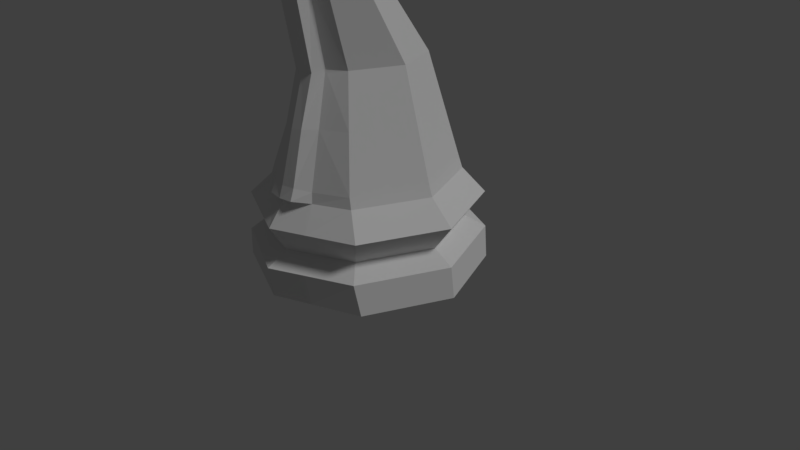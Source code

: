 # Source: chesspiece-knight-lp.blend  (saved by Blender 2.78.0; exported with 4.5.12 LTS)
import bpy
from mathutils import Matrix  # noqa: F401  (used for matrix-valued properties, if any)

bpy.ops.wm.read_factory_settings(use_empty=True)
scene = bpy.context.scene
scene.name = 'Scene'

# ---- collections
col_collection_1 = bpy.data.collections.new('Collection 1'); scene.collection.children.link(col_collection_1)

# ---- world
world_world = bpy.data.worlds.new('World'); scene.world = world_world
world_world.color = (0.05088, 0.05088, 0.05088)
world_world.use_sun_shadow = False
world_world.sun_shadow_jitter_overblur = 0.0
world_world.cycles.sampling_method = 'MANUAL'

# ---- cameras
cam_camera = bpy.data.cameras.new('Camera')
cam_camera.clip_end = 100.0
cam_camera.lens = 35.0
cam_camera.sensor_width = 32.0
cam_camera.sensor_height = 18.0
cam_camera.ortho_scale = 7.314
cam_camera.dof.focus_distance = 0.0
cam_camera.dof.aperture_fstop = 128.0

# ---- lights
light_lamp = bpy.data.lights.new('Lamp', 'SUN')
light_lamp.transmission_factor = 0.0
light_lamp.cutoff_distance = 30.0
light_lamp.angle = 0.1993
light_lamp.energy = 1.0
light_lamp.shadow_buffer_clip_start = 1.001
light_lamp.shadow_soft_size = 0.1
light_lamp.shadow_cascade_max_distance = 1000.0

# ---- meshes
me_cylinder = bpy.data.meshes.new('Cylinder')
me_cylinder.from_pydata([(-0.0006718, -1.5, 0.0), (-1.061, -1.06, 0.0), (-1.5, 0.0006728, 0.0), (-1.06, 1.061, 0.0), (0.0006736, 1.5, 0.0), (0.0, -1.282, 0.5357), (-0.8004, -0.9061, 0.5357), (-1.175, 0.0, 0.5357), (-0.7995, 0.9069, 0.5357), (0.0, 1.282, 0.5357), (0.0, -1.499, 0.8807), (-0.9912, -1.06, 0.8807), (-1.43, 0.0, 0.8807), (-0.9903, 1.061, 0.8807), (0.0, 1.499, 0.8807), (0.0, -1.272, 1.171), (-0.7426, -0.8993, 1.171), (-1.115, 0.0, 1.171), (-0.7418, 0.9, 1.171), (0.0, 1.272, 1.171), (-0.7015, -0.8826, 1.3), (-1.067, 0.0, 1.3), (-0.7007, 0.8832, 1.3), (0.0, -1.556, 0.3861), (0.0, 1.556, 0.3861), (-1.446, 0.0, 0.3861), (-0.9905, -1.1, 0.3861), (-0.9895, 1.101, 0.3861), (0.0, 1.249, 1.3), (0.0, 0.8637, 2.602), (-0.3684, 0.658, 2.61), (-0.6241, 0.04116, 2.61), (-0.3689, -0.5753, 2.61), (0.0, 0.1301, 3.517), (-0.3047, 0.009779, 3.525), (-0.4686, -0.3855, 3.525), (-0.3051, -0.7805, 3.525), (0.0, 0.2214, 3.577), (-0.327, 0.09863, 3.687), (-0.5273, -0.5339, 4.074), (-0.3274, -0.9499, 4.319), (0.0, 0.2858, 3.597), (-0.3239, 0.2269, 3.769), (-0.5206, -0.2928, 4.464), (-0.2853, -0.6024, 4.841), (0.0, 0.4928, 3.734), (-0.2977, 0.5412, 3.907), (-0.3729, 0.5113, 4.299), (-0.2928, 0.5029, 4.631), (0.0, 0.4524, 4.788), (0.0, 0.8436, 3.79), (-0.2754, 0.8403, 3.956), (-0.3735, 0.9295, 4.356), (-0.2757, 0.9188, 4.566), (0.0, 0.8684, 4.706), (0.0, 1.25, 4.032), (-0.2551, 1.181, 4.119), (-0.3372, 1.229, 4.34), (-0.3143, 1.202, 4.521), (0.0, 1.273, 4.548), (-0.4529, -1.312, 0.0), (-0.3413, -1.122, 0.5357), (-0.4227, -1.312, 0.8807), (-0.3167, -1.113, 1.171), (-0.4224, -1.361, 0.3861), (-0.2991, -1.093, 1.3), (-0.1573, -0.7219, 2.61), (-0.1301, -0.8744, 3.525), (-0.1396, -1.077, 4.373), (-0.1776, -0.6542, 4.892), (-0.1249, 0.4739, 4.721), (-0.1176, 0.8899, 4.646), (-0.1255, 1.249, 4.531), (0.0, -0.1301, 4.902), (-0.1316, -0.08562, 4.835), (0.0, -1.279, 1.351), (0.0, -0.9248, 2.591), (0.0, -1.1, 3.568), (0.0, -1.302, 4.506), (0.0, -0.7436, 5.156), (0.0, -1.33, 1.207), (-0.1816, -1.31, 1.215), (-0.1664, -1.248, 1.355), (-0.137, -0.8996, 2.602), (-0.1443, -1.076, 3.56), (-0.1221, -1.282, 4.498), (-0.1448, -0.7372, 5.136), (0.0, -0.18, 5.042), (-0.1465, -0.1789, 5.024), (-0.837, 0.02136, 1.98), (0.0, 1.049, 1.975), (-0.2256, -0.9002, 1.98), (-0.5289, -0.7231, 1.98), (-0.5282, 0.7663, 1.98), (0.0, -1.103, 1.988), (-0.1361, -1.075, 1.996), (-0.5245, -0.4308, 4.241), (-0.2865, -0.7757, 4.603), (-0.3257, 0.1535, 3.722), (0.0, 0.2489, 3.586), (-0.1784, -0.841, 4.643), (0.0, -1.063, 4.783), (-0.1318, -1.049, 4.771), (-0.1383, -0.6451, 4.949), (-0.3243, -0.5545, 4.86), (-0.3261, -0.7809, 4.55), (-0.1391, -0.8926, 4.619), (-0.1776, -0.6542, 4.892), (-0.2853, -0.6024, 4.841), (-0.2865, -0.7757, 4.603), (-0.1784, -0.841, 4.643), (-0.172, -1.096, 4.969), (-0.2302, -1.068, 4.942), (-0.2308, -1.161, 4.813), (-0.1725, -1.196, 4.835)], [], [(7, 12, 13, 8), (6, 11, 12, 7), (16, 20, 21, 17), (17, 21, 22, 18), (13, 18, 19, 14), (64, 61, 6, 26), (26, 6, 7, 25), (11, 16, 17, 12), (25, 7, 8, 27), (12, 17, 18, 13), (62, 63, 16, 11), (27, 8, 9, 24), (8, 13, 14, 9), (18, 22, 28, 19), (61, 62, 11, 6), (63, 65, 20, 16), (3, 27, 24, 4), (2, 25, 27, 3), (1, 26, 25, 2), (60, 64, 26, 1), (2, 3, 4, 0, 60, 1), (89, 92, 32, 31), (87, 88, 86, 79), (90, 93, 30, 29), (93, 89, 31, 30), (101, 102, 85, 78), (30, 31, 35, 34), (29, 30, 34, 33), (31, 32, 36, 35), (35, 36, 40, 39), (65, 63, 81, 82), (34, 35, 39, 38), (33, 34, 38, 37), (96, 105, 104, 43), (91, 65, 82, 95), (98, 96, 43, 42), (99, 98, 42, 41), (43, 104, 48, 47), (49, 70, 74, 73), (42, 43, 47, 46), (41, 42, 46, 45), (47, 48, 53, 52), (54, 71, 70, 49), (46, 47, 52, 51), (45, 46, 51, 50), (50, 51, 56, 55), (52, 53, 58, 57), (71, 54, 59, 72), (51, 52, 57, 56), (53, 71, 72, 58), (48, 70, 71, 53), (104, 103, 74, 70, 48), (100, 69, 107, 110), (36, 67, 68, 40), (32, 66, 67, 36), (92, 91, 66, 32), (0, 23, 64, 60), (74, 103, 86, 88), (5, 10, 62, 61), (10, 15, 63, 62), (23, 5, 61, 64), (74, 88, 87, 73), (67, 66, 83, 84), (68, 67, 84, 85), (95, 94, 76, 83), (83, 76, 77, 84), (84, 77, 78, 85), (80, 75, 82, 81), (106, 68, 85, 102), (63, 15, 80, 81), (82, 75, 94, 95), (20, 65, 91, 92), (66, 91, 95, 83), (22, 21, 89, 93), (28, 22, 93, 90), (21, 20, 92, 89), (103, 106, 102, 86), (40, 68, 106, 105), (37, 38, 98, 99), (38, 39, 96, 98), (39, 40, 105, 96), (79, 86, 102, 101), (44, 69, 103, 104), (97, 44, 104, 105), (69, 100, 106, 103), (100, 97, 105, 106), (109, 110, 114, 113), (69, 44, 108, 107), (97, 100, 110, 109), (44, 97, 109, 108), (113, 114, 111, 112), (108, 109, 113, 112), (110, 107, 111, 114), (107, 108, 112, 111), (56, 57, 58, 72, 59, 55)])
me_cylinder.use_remesh_preserve_volume = False
me_cylinder.use_remesh_preserve_attributes = False
me_cylinder.use_mirror_vertex_groups = False
me_cylinder.update()

# ---- objects
ob_knight_low_poly = bpy.data.objects.new('Knight Low Poly', me_cylinder)
ob_lamp = bpy.data.objects.new('Lamp', light_lamp)
ob_camera = bpy.data.objects.new('Camera', cam_camera)

# ---- transforms, parenting, visibility, modifiers, constraints
ob_knight_low_poly.location = (0.0, 0.0, 0.0)
ob_knight_low_poly.lineart.crease_threshold = 0.0
_m = ob_knight_low_poly.modifiers.new('Mirror', 'MIRROR')
_m.use_clip = True
_m = ob_knight_low_poly.modifiers.new('EdgeSplit', 'EDGE_SPLIT')
_m.split_angle = 0.0
ob_lamp.location = (4.076, 1.005, 5.904)
ob_lamp.rotation_euler = (0.6503, 0.05522, 1.866)
ob_lamp.lock_rotations_4d = False
ob_lamp.empty_display_type = 'ARROWS'
ob_lamp.color = (0.0, 0.0, 0.0, 0.0)
ob_lamp.lineart.crease_threshold = 0.0
ob_camera.location = (7.481, -6.508, 5.344)
ob_camera.rotation_euler = (1.109, 0.0, 0.8149)
ob_camera.lock_rotations_4d = False
ob_camera.empty_display_type = 'ARROWS'
ob_camera.color = (0.0, 0.0, 0.0, 0.0)
ob_camera.display_type = 'WIRE'
ob_camera.lineart.crease_threshold = 0.0

# ---- collection membership
col_collection_1.objects.link(ob_knight_low_poly)
col_collection_1.objects.link(ob_lamp)
col_collection_1.objects.link(ob_camera)

# ---- scene / render settings (as saved in the file)
scene.camera = ob_camera
scene.frame_start = 1; scene.frame_end = 250; scene.frame_set(1)
scene.render.engine = 'BLENDER_EEVEE_NEXT'
scene.render.resolution_percentage = 50
scene.render.dither_intensity = 0.0
scene.cycles.use_denoising = False
scene.cycles.samples = 128
scene.cycles.sampling_pattern = 'TABULATED_SOBOL'
scene.cycles.light_sampling_threshold = 0.0
scene.cycles.use_adaptive_sampling = False
scene.cycles.use_light_tree = False
scene.cycles.blur_glossy = 0.0
scene.cycles.sample_clamp_indirect = 0.0
scene.view_settings.view_transform = 'Standard'
bpy.context.view_layer.update()
